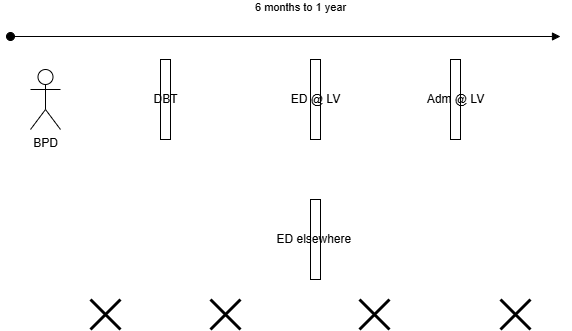

The diagram above was exported from draw.io. Its source (the exported page's mxGraphModel, read from the mxfile embedded in the PNG):
<mxGraphModel dx="1050" dy="530" grid="1" gridSize="10" guides="1" tooltips="1" connect="1" arrows="1" fold="1" page="1" pageScale="1" pageWidth="827" pageHeight="1169" math="0" shadow="0">
  <root>
    <mxCell id="0" />
    <mxCell id="1" parent="0" />
    <mxCell id="q20Rs337vazOyICQUe8d-1" value="ED @ LV" style="html=1;points=[[0,0,0,0,5],[0,1,0,0,-5],[1,0,0,0,5],[1,1,0,0,-5]];perimeter=orthogonalPerimeter;outlineConnect=0;targetShapes=umlLifeline;portConstraint=eastwest;newEdgeStyle={&quot;curved&quot;:0,&quot;rounded&quot;:0};" vertex="1" parent="1">
      <mxGeometry x="350" y="80" width="10" height="80" as="geometry" />
    </mxCell>
    <mxCell id="q20Rs337vazOyICQUe8d-2" value="BPD" style="shape=umlActor;verticalLabelPosition=bottom;verticalAlign=top;html=1;" vertex="1" parent="1">
      <mxGeometry x="70" y="90" width="30" height="60" as="geometry" />
    </mxCell>
    <mxCell id="q20Rs337vazOyICQUe8d-3" value="Adm @ LV" style="html=1;points=[[0,0,0,0,5],[0,1,0,0,-5],[1,0,0,0,5],[1,1,0,0,-5]];perimeter=orthogonalPerimeter;outlineConnect=0;targetShapes=umlLifeline;portConstraint=eastwest;newEdgeStyle={&quot;curved&quot;:0,&quot;rounded&quot;:0};" vertex="1" parent="1">
      <mxGeometry x="490" y="80" width="10" height="80" as="geometry" />
    </mxCell>
    <mxCell id="q20Rs337vazOyICQUe8d-4" value="ED elsewhere&amp;nbsp;" style="html=1;points=[[0,0,0,0,5],[0,1,0,0,-5],[1,0,0,0,5],[1,1,0,0,-5]];perimeter=orthogonalPerimeter;outlineConnect=0;targetShapes=umlLifeline;portConstraint=eastwest;newEdgeStyle={&quot;curved&quot;:0,&quot;rounded&quot;:0};" vertex="1" parent="1">
      <mxGeometry x="350" y="220" width="10" height="80" as="geometry" />
    </mxCell>
    <mxCell id="q20Rs337vazOyICQUe8d-5" value="DBT" style="html=1;points=[[0,0,0,0,5],[0,1,0,0,-5],[1,0,0,0,5],[1,1,0,0,-5]];perimeter=orthogonalPerimeter;outlineConnect=0;targetShapes=umlLifeline;portConstraint=eastwest;newEdgeStyle={&quot;curved&quot;:0,&quot;rounded&quot;:0};" vertex="1" parent="1">
      <mxGeometry x="200" y="80" width="10" height="80" as="geometry" />
    </mxCell>
    <mxCell id="q20Rs337vazOyICQUe8d-6" value="" style="shape=umlDestroy;whiteSpace=wrap;html=1;strokeWidth=3;targetShapes=umlLifeline;" vertex="1" parent="1">
      <mxGeometry x="399" y="320" width="30" height="30" as="geometry" />
    </mxCell>
    <mxCell id="q20Rs337vazOyICQUe8d-7" value="" style="shape=umlDestroy;whiteSpace=wrap;html=1;strokeWidth=3;targetShapes=umlLifeline;" vertex="1" parent="1">
      <mxGeometry x="250" y="320" width="30" height="30" as="geometry" />
    </mxCell>
    <mxCell id="q20Rs337vazOyICQUe8d-8" value="" style="shape=umlDestroy;whiteSpace=wrap;html=1;strokeWidth=3;targetShapes=umlLifeline;" vertex="1" parent="1">
      <mxGeometry x="130" y="320" width="30" height="30" as="geometry" />
    </mxCell>
    <mxCell id="q20Rs337vazOyICQUe8d-11" value="6 months to 1 year" style="html=1;verticalAlign=bottom;startArrow=oval;startFill=1;endArrow=block;startSize=8;curved=0;rounded=0;" edge="1" parent="1">
      <mxGeometry x="0.0545" y="20" width="60" relative="1" as="geometry">
        <mxPoint x="50" y="57" as="sourcePoint" />
        <mxPoint x="600" y="57" as="targetPoint" />
        <mxPoint as="offset" />
      </mxGeometry>
    </mxCell>
    <mxCell id="q20Rs337vazOyICQUe8d-12" value="" style="shape=umlDestroy;whiteSpace=wrap;html=1;strokeWidth=3;targetShapes=umlLifeline;" vertex="1" parent="1">
      <mxGeometry x="540" y="320" width="30" height="30" as="geometry" />
    </mxCell>
  </root>
</mxGraphModel>